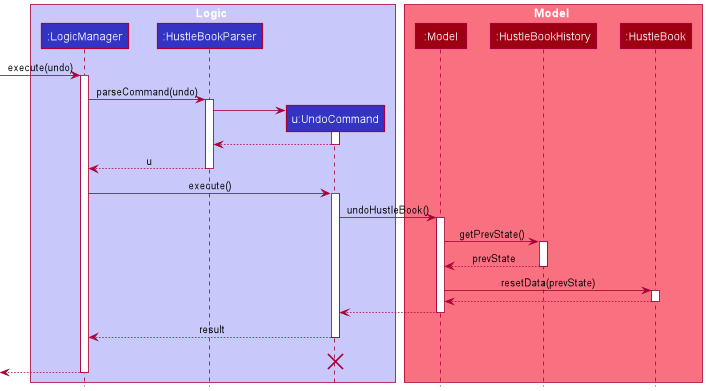

The diagram above was rendered by PlantUML. Its source (embedded in the PNG):
@startuml
!include style.puml

box Logic LOGIC_COLOR_T1
participant ":LogicManager" as LogicManager LOGIC_COLOR
participant ":HustleBookParser" as HustleBookParser LOGIC_COLOR
participant "u:UndoCommand" as UndoCommand LOGIC_COLOR
end box

box Model MODEL_COLOR_T1
participant ":Model" as Model MODEL_COLOR
participant ":HustleBookHistory" as HustleBookHistory MODEL_COLOR
participant ":HustleBook" as HustleBook MODEL_COLOR
end box
[-> LogicManager : execute(undo)
activate LogicManager

LogicManager -> HustleBookParser : parseCommand(undo)
activate HustleBookParser

create UndoCommand
HustleBookParser -> UndoCommand
activate UndoCommand

UndoCommand --> HustleBookParser
deactivate UndoCommand

HustleBookParser --> LogicManager : u
deactivate HustleBookParser

LogicManager -> UndoCommand : execute()
activate UndoCommand

UndoCommand -> Model : undoHustleBook()
activate Model

Model -> HustleBookHistory : getPrevState()
activate HustleBookHistory

HustleBookHistory --> Model : prevState
deactivate HustleBookHistory

Model -> HustleBook : resetData(prevState)
activate HustleBook

HustleBook --> Model
deactivate HustleBook

Model --> UndoCommand
deactivate Model

UndoCommand --> LogicManager : result
deactivate UndoCommand
UndoCommand -[hidden]-> LogicManager : result
destroy UndoCommand

[<--LogicManager
deactivate LogicManager
@enduml